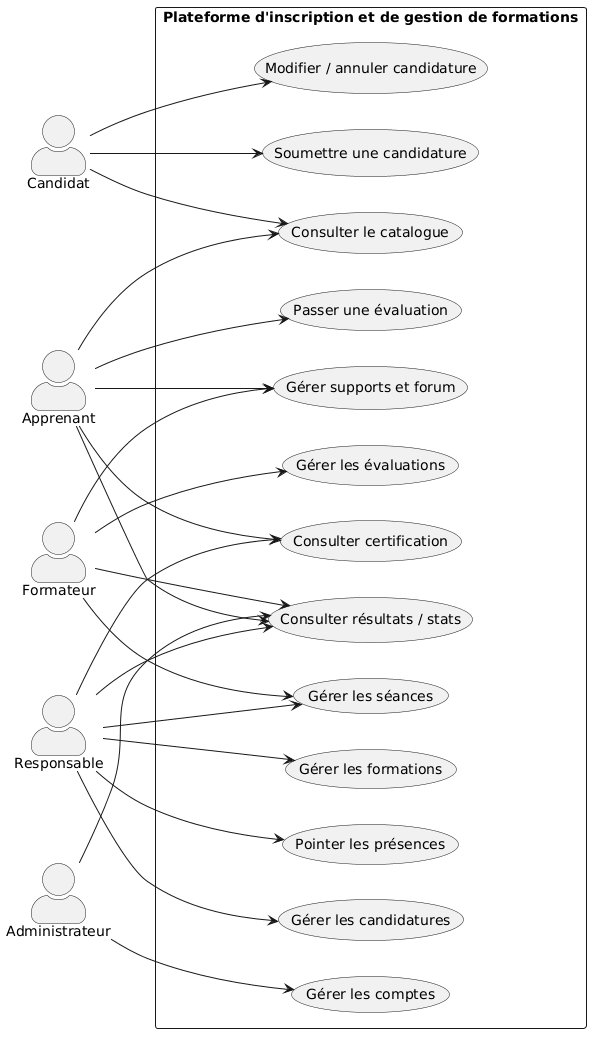

The diagram above was rendered by PlantUML. Its source (embedded in the PNG):
@startuml
left to right direction
skinparam packageStyle rectangle
skinparam actorStyle awesome

actor "Candidat" as Can
actor "Apprenant" as App
actor "Formateur" as For
actor "Responsable" as Res
actor "Administrateur" as Adm

rectangle "Plateforme d'inscription et de gestion de formations" {

  usecase "Consulter le catalogue" as UC1
  usecase "Soumettre une candidature" as UC2
  usecase "Modifier / annuler candidature" as UC3
  usecase "Gérer les candidatures" as UC4
  usecase "Gérer les formations" as UC5
  usecase "Gérer les séances" as UC6
  usecase "Pointer les présences" as UC7
  usecase "Gérer supports et forum" as UC8
  usecase "Gérer les évaluations" as UC9
  usecase "Passer une évaluation" as UC10
  usecase "Consulter résultats / stats" as UC11
  usecase "Gérer les comptes" as UC12
  usecase "Consulter certification" as UC13
}

Can --> UC1
Can --> UC2
Can --> UC3

App --> UC1
App --> UC8
App --> UC10
App --> UC11
App --> UC13

For --> UC6
For --> UC8
For --> UC9
For --> UC11

Res --> UC4
Res --> UC5
Res --> UC6
Res --> UC7
Res --> UC11
Res --> UC13

Adm --> UC12
Adm --> UC11
@enduml